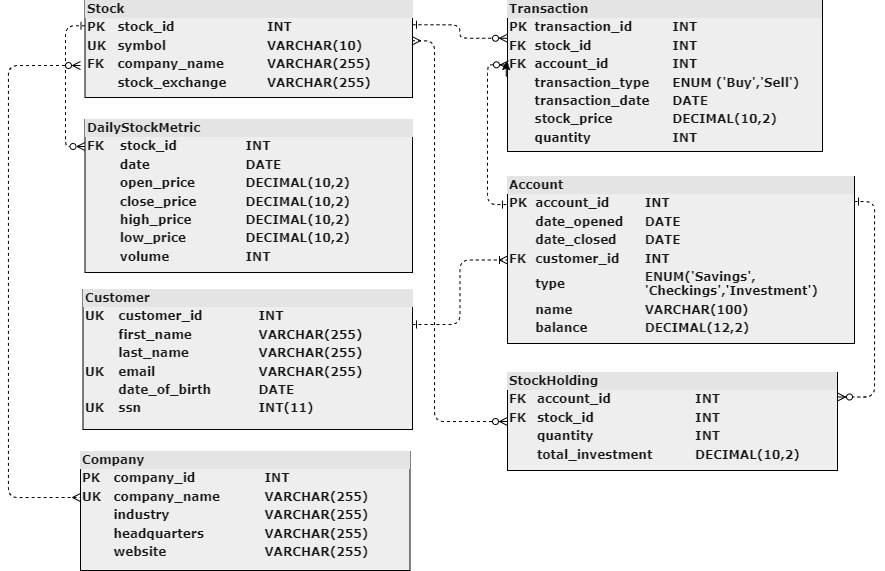

The diagram above was exported from draw.io. Its source (the exported page's mxGraphModel, read from the mxfile embedded in the PNG):
<mxGraphModel dx="1235" dy="614" grid="0" gridSize="10" guides="1" tooltips="1" connect="1" arrows="1" fold="1" page="1" pageScale="1" pageWidth="1100" pageHeight="850" background="#ffffff" math="0" shadow="0">
  <root>
    <mxCell id="0" />
    <mxCell id="1" parent="0" />
    <mxCell id="eRaPILvwjo-S6B9VkzPG-4" value="" style="edgeStyle=orthogonalEdgeStyle;rounded=0;sketch=1;hachureGap=4;jiggle=2;curveFitting=1;orthogonalLoop=1;jettySize=auto;html=1;strokeColor=#FFFFFF;fontFamily=Architects Daughter;fontSource=https%3A%2F%2Ffonts.googleapis.com%2Fcss%3Ffamily%3DArchitects%2BDaughter;fontSize=16;fontColor=#FFFFFF;" parent="1" source="2ed32ef02a7f4228-2" target="2ed32ef02a7f4228-11" edge="1">
      <mxGeometry relative="1" as="geometry" />
    </mxCell>
    <mxCell id="1llWTReT_lFx1nhVujT_-2" style="edgeStyle=orthogonalEdgeStyle;rounded=1;orthogonalLoop=1;jettySize=auto;html=1;exitX=0;exitY=0.25;exitDx=0;exitDy=0;entryX=0;entryY=0.25;entryDx=0;entryDy=0;labelBackgroundColor=none;endArrow=ERzeroToMany;fontSize=12;fontFamily=Verdana;align=left;strokeColor=#000000;hachureGap=4;fontSource=https%3A%2F%2Ffonts.googleapis.com%2Fcss%3Ffamily%3DArchitects%2BDaughter;dashed=1;startArrow=ERone;fontStyle=1;startFill=0;endFill=0;" parent="1" edge="1">
      <mxGeometry relative="1" as="geometry">
        <mxPoint x="210.5" y="61.25" as="sourcePoint" />
        <mxPoint x="210.5" y="182.0588235294117" as="targetPoint" />
        <Array as="points">
          <mxPoint x="191" y="61" />
          <mxPoint x="191" y="182" />
          <mxPoint x="211" y="182" />
        </Array>
      </mxGeometry>
    </mxCell>
    <mxCell id="1llWTReT_lFx1nhVujT_-4" style="edgeStyle=orthogonalEdgeStyle;rounded=1;orthogonalLoop=1;jettySize=auto;html=1;exitX=1;exitY=0.25;exitDx=0;exitDy=0;entryX=0;entryY=0.25;entryDx=0;entryDy=0;labelBackgroundColor=none;endArrow=ERzeroToMany;fontSize=12;fontFamily=Verdana;align=left;strokeColor=#000000;hachureGap=4;fontSource=https%3A%2F%2Ffonts.googleapis.com%2Fcss%3Ffamily%3DArchitects%2BDaughter;dashed=1;startArrow=ERone;fontStyle=1;startFill=0;endFill=0;" parent="1" source="2ed32ef02a7f4228-2" target="2ed32ef02a7f4228-11" edge="1">
      <mxGeometry relative="1" as="geometry" />
    </mxCell>
    <mxCell id="2ed32ef02a7f4228-2" value="&lt;div style=&quot;box-sizing: border-box ; width: 100% ; background: #e4e4e4 ; padding: 2px&quot;&gt;Stock&lt;/div&gt;&lt;table style=&quot;width: 100% ; font-size: 1em&quot; cellpadding=&quot;2&quot; cellspacing=&quot;0&quot;&gt;&lt;tbody&gt;&lt;tr&gt;&lt;td&gt;PK&lt;/td&gt;&lt;td&gt;stock_id&lt;/td&gt;&lt;td&gt;INT&lt;/td&gt;&lt;td&gt;&lt;br&gt;&lt;/td&gt;&lt;/tr&gt;&lt;tr&gt;&lt;td&gt;UK&lt;/td&gt;&lt;td&gt;symbol&lt;/td&gt;&lt;td&gt;VARCHAR(10)&lt;/td&gt;&lt;td&gt;&lt;br&gt;&lt;/td&gt;&lt;/tr&gt;&lt;tr&gt;&lt;td&gt;FK&lt;/td&gt;&lt;td&gt;company_name&lt;/td&gt;&lt;td&gt;VARCHAR(255)&lt;/td&gt;&lt;td&gt;&lt;br&gt;&lt;/td&gt;&lt;/tr&gt;&lt;tr&gt;&lt;td&gt;&lt;br&gt;&lt;/td&gt;&lt;td&gt;stock_exchange&lt;br&gt;&lt;/td&gt;&lt;td&gt;VARCHAR(255)&lt;/td&gt;&lt;td&gt;&lt;br&gt;&lt;/td&gt;&lt;/tr&gt;&lt;/tbody&gt;&lt;/table&gt;" style="verticalAlign=top;align=left;overflow=fill;html=1;rounded=0;shadow=0;comic=0;labelBackgroundColor=none;strokeWidth=1;fontFamily=Verdana;fontSize=12;fontStyle=1;fillColor=#EEEEEE;strokeColor=#000000;fontColor=#1A1A1A;" parent="1" vertex="1">
      <mxGeometry x="210.5" y="36" width="327.5" height="97" as="geometry" />
    </mxCell>
    <mxCell id="akZgPZ6wJySO4fvv9hl9-1" style="edgeStyle=orthogonalEdgeStyle;rounded=1;orthogonalLoop=1;jettySize=auto;html=1;exitX=1;exitY=0.15;exitDx=0;exitDy=0;entryX=1;entryY=0.25;entryDx=0;entryDy=0;exitPerimeter=0;dashed=1;hachureGap=4;strokeColor=#000000;align=left;verticalAlign=middle;fontFamily=Verdana;fontSource=https%3A%2F%2Ffonts.googleapis.com%2Fcss%3Ffamily%3DArchitects%2BDaughter;fontSize=12;fontColor=default;fontStyle=1;labelBackgroundColor=none;startArrow=ERone;startFill=0;endArrow=ERzeroToMany;endFill=0;" parent="1" source="2ed32ef02a7f4228-6" target="2ed32ef02a7f4228-9" edge="1">
      <mxGeometry relative="1" as="geometry" />
    </mxCell>
    <mxCell id="2ed32ef02a7f4228-6" value="&lt;div style=&quot;box-sizing: border-box ; width: 100% ; background: #e4e4e4 ; padding: 2px&quot;&gt;Account&lt;/div&gt;&lt;table style=&quot;width: 100% ; font-size: 1em&quot; cellpadding=&quot;2&quot; cellspacing=&quot;0&quot;&gt;&lt;tbody&gt;&lt;tr&gt;&lt;td&gt;PK&lt;/td&gt;&lt;td&gt;account_id&lt;/td&gt;&lt;td&gt;INT&lt;/td&gt;&lt;/tr&gt;&lt;tr&gt;&lt;td&gt;&lt;br&gt;&lt;/td&gt;&lt;td&gt;date_opened&lt;/td&gt;&lt;td&gt;DATE&lt;/td&gt;&lt;/tr&gt;&lt;tr&gt;&lt;td&gt;&lt;br&gt;&lt;/td&gt;&lt;td&gt;date_closed&lt;/td&gt;&lt;td&gt;DATE&lt;/td&gt;&lt;/tr&gt;&lt;tr&gt;&lt;td&gt;FK&lt;/td&gt;&lt;td&gt;customer_id&lt;br&gt;&lt;/td&gt;&lt;td&gt;INT&lt;/td&gt;&lt;/tr&gt;&lt;tr&gt;&lt;td&gt;&lt;br&gt;&lt;/td&gt;&lt;td&gt;type&lt;/td&gt;&lt;td&gt;ENUM('Savings',&lt;br&gt;'Checkings','Investment')&lt;br&gt;&lt;/td&gt;&lt;/tr&gt;&lt;tr&gt;&lt;td&gt;&lt;br&gt;&lt;/td&gt;&lt;td&gt;name&lt;/td&gt;&lt;td&gt;VARCHAR(100)&lt;/td&gt;&lt;/tr&gt;&lt;tr&gt;&lt;td&gt;&lt;br&gt;&lt;/td&gt;&lt;td&gt;balance&lt;/td&gt;&lt;td&gt;DECIMAL(12,2)&lt;/td&gt;&lt;/tr&gt;&lt;tr&gt;&lt;td&gt;&lt;br&gt;&lt;/td&gt;&lt;td&gt;&lt;br&gt;&lt;/td&gt;&lt;td&gt;&lt;br&gt;&lt;/td&gt;&lt;/tr&gt;&lt;/tbody&gt;&lt;/table&gt;" style="verticalAlign=top;align=left;overflow=fill;html=1;rounded=0;shadow=0;comic=0;labelBackgroundColor=none;strokeWidth=1;fontFamily=Verdana;fontSize=12;fontStyle=1;fillColor=#EEEEEE;strokeColor=#000000;fontColor=#1A1A1A;" parent="1" vertex="1">
      <mxGeometry x="633" y="212" width="347" height="167" as="geometry" />
    </mxCell>
    <mxCell id="1llWTReT_lFx1nhVujT_-5" style="edgeStyle=orthogonalEdgeStyle;rounded=1;orthogonalLoop=1;jettySize=auto;html=1;exitX=1;exitY=0.25;exitDx=0;exitDy=0;entryX=0;entryY=0.5;entryDx=0;entryDy=0;labelBackgroundColor=none;endArrow=ERoneToMany;fontSize=12;fontFamily=Verdana;align=left;strokeColor=#000000;hachureGap=4;fontSource=https%3A%2F%2Ffonts.googleapis.com%2Fcss%3Ffamily%3DArchitects%2BDaughter;dashed=1;startArrow=ERone;fontStyle=1;startFill=0;endFill=0;" parent="1" source="2ed32ef02a7f4228-7" target="2ed32ef02a7f4228-6" edge="1">
      <mxGeometry relative="1" as="geometry" />
    </mxCell>
    <mxCell id="2ed32ef02a7f4228-7" value="&lt;div style=&quot;box-sizing: border-box ; width: 100% ; background: #e4e4e4 ; padding: 2px&quot;&gt;Customer&lt;/div&gt;&lt;table style=&quot;width: 100% ; font-size: 1em&quot; cellpadding=&quot;2&quot; cellspacing=&quot;0&quot;&gt;&lt;tbody&gt;&lt;tr&gt;&lt;td&gt;UK&lt;/td&gt;&lt;td&gt;customer_id&lt;/td&gt;&lt;td&gt;INT&lt;/td&gt;&lt;/tr&gt;&lt;tr&gt;&lt;td&gt;&lt;br&gt;&lt;/td&gt;&lt;td&gt;first_name&lt;/td&gt;&lt;td&gt;VARCHAR(255)&lt;/td&gt;&lt;/tr&gt;&lt;tr&gt;&lt;td&gt;&lt;/td&gt;&lt;td&gt;last_name&lt;/td&gt;&lt;td&gt;VARCHAR(255)&lt;/td&gt;&lt;/tr&gt;&lt;tr&gt;&lt;td&gt;UK&lt;/td&gt;&lt;td&gt;email&lt;/td&gt;&lt;td&gt;VARCHAR(255)&lt;/td&gt;&lt;/tr&gt;&lt;tr&gt;&lt;td&gt;&lt;br&gt;&lt;/td&gt;&lt;td&gt;date_of_birth&lt;/td&gt;&lt;td&gt;DATE&lt;/td&gt;&lt;/tr&gt;&lt;tr&gt;&lt;td&gt;UK&lt;/td&gt;&lt;td&gt;ssn&lt;/td&gt;&lt;td&gt;INT(11)&lt;/td&gt;&lt;/tr&gt;&lt;tr&gt;&lt;td&gt;&lt;br&gt;&lt;/td&gt;&lt;td&gt;&lt;br&gt;&lt;/td&gt;&lt;td&gt;&lt;br&gt;&lt;/td&gt;&lt;/tr&gt;&lt;/tbody&gt;&lt;/table&gt;" style="verticalAlign=top;align=left;overflow=fill;html=1;rounded=0;shadow=0;comic=0;labelBackgroundColor=none;strokeWidth=1;fontFamily=Verdana;fontSize=12;fontStyle=1;fillColor=#EEEEEE;strokeColor=#000000;fontColor=#1A1A1A;" parent="1" vertex="1">
      <mxGeometry x="208.5" y="325" width="329.5" height="140" as="geometry" />
    </mxCell>
    <mxCell id="eRaPILvwjo-S6B9VkzPG-12" style="edgeStyle=orthogonalEdgeStyle;rounded=0;sketch=1;hachureGap=4;jiggle=2;curveFitting=1;orthogonalLoop=1;jettySize=auto;html=1;strokeColor=#FFFFFF;fontFamily=Architects Daughter;fontSource=https%3A%2F%2Ffonts.googleapis.com%2Fcss%3Ffamily%3DArchitects%2BDaughter;fontSize=16;fontColor=#FFFFFF;" parent="1" edge="1">
      <mxGeometry relative="1" as="geometry">
        <mxPoint x="622.3684210526317" y="466.5" as="targetPoint" />
        <mxPoint x="637" y="474" as="sourcePoint" />
      </mxGeometry>
    </mxCell>
    <mxCell id="2ed32ef02a7f4228-9" value="&lt;div style=&quot;box-sizing:border-box;width:100%;background:#e4e4e4;padding:2px;&quot;&gt;StockHolding&lt;/div&gt;&lt;table style=&quot;width:100%;font-size:1em;&quot; cellpadding=&quot;2&quot; cellspacing=&quot;0&quot;&gt;&lt;tbody&gt;&lt;tr&gt;&lt;td&gt;FK&lt;/td&gt;&lt;td&gt;account_id&lt;/td&gt;&lt;td&gt;INT&lt;/td&gt;&lt;/tr&gt;&lt;tr&gt;&lt;td&gt;FK&lt;/td&gt;&lt;td&gt;stock_id&lt;/td&gt;&lt;td&gt;INT&lt;/td&gt;&lt;/tr&gt;&lt;tr&gt;&lt;td&gt;&lt;br&gt;&lt;/td&gt;&lt;td&gt;quantity&lt;/td&gt;&lt;td&gt;INT&lt;/td&gt;&lt;/tr&gt;&lt;tr&gt;&lt;td&gt;&lt;br&gt;&lt;/td&gt;&lt;td&gt;total_investment&lt;/td&gt;&lt;td&gt;DECIMAL(10,2)&lt;/td&gt;&lt;/tr&gt;&lt;tr&gt;&lt;td&gt;&lt;br&gt;&lt;/td&gt;&lt;td&gt;&lt;br&gt;&lt;/td&gt;&lt;td&gt;&lt;br&gt;&lt;/td&gt;&lt;/tr&gt;&lt;/tbody&gt;&lt;/table&gt;" style="verticalAlign=top;align=left;overflow=fill;html=1;rounded=0;shadow=0;comic=0;labelBackgroundColor=none;strokeWidth=1;fontFamily=Verdana;fontSize=12;fontStyle=1;fillColor=#EEEEEE;strokeColor=#000000;fontColor=#1A1A1A;" parent="1" vertex="1">
      <mxGeometry x="633" y="408" width="330" height="98" as="geometry" />
    </mxCell>
    <mxCell id="2ed32ef02a7f4228-11" value="&lt;div style=&quot;box-sizing:border-box;width:100%;background:#e4e4e4;padding:2px;&quot;&gt;Transaction&lt;/div&gt;&lt;table style=&quot;width:100%;font-size:1em;&quot; cellpadding=&quot;2&quot; cellspacing=&quot;0&quot;&gt;&lt;tbody&gt;&lt;tr&gt;&lt;td&gt;PK&lt;/td&gt;&lt;td&gt;transaction_id&lt;/td&gt;&lt;td&gt;INT&lt;/td&gt;&lt;/tr&gt;&lt;tr&gt;&lt;td&gt;FK&lt;/td&gt;&lt;td&gt;stock_id&lt;/td&gt;&lt;td&gt;INT&lt;/td&gt;&lt;/tr&gt;&lt;tr&gt;&lt;td&gt;FK&lt;/td&gt;&lt;td&gt;account_id&lt;/td&gt;&lt;td&gt;INT&lt;/td&gt;&lt;/tr&gt;&lt;tr&gt;&lt;td&gt;&lt;br&gt;&lt;/td&gt;&lt;td&gt;transaction_type&lt;/td&gt;&lt;td&gt;ENUM ('Buy','Sell')&lt;/td&gt;&lt;/tr&gt;&lt;tr&gt;&lt;td&gt;&lt;br&gt;&lt;/td&gt;&lt;td&gt;transaction_date&lt;/td&gt;&lt;td&gt;DATE&lt;/td&gt;&lt;/tr&gt;&lt;tr&gt;&lt;td&gt;&lt;br&gt;&lt;/td&gt;&lt;td&gt;stock_price&lt;/td&gt;&lt;td&gt;DECIMAL(10,2)&lt;/td&gt;&lt;/tr&gt;&lt;tr&gt;&lt;td&gt;&lt;br&gt;&lt;/td&gt;&lt;td&gt;quantity&lt;/td&gt;&lt;td&gt;INT&lt;/td&gt;&lt;/tr&gt;&lt;tr&gt;&lt;td&gt;&lt;br&gt;&lt;/td&gt;&lt;td&gt;&lt;br&gt;&lt;/td&gt;&lt;td&gt;&lt;br&gt;&lt;/td&gt;&lt;/tr&gt;&lt;/tbody&gt;&lt;/table&gt;" style="verticalAlign=top;align=left;overflow=fill;html=1;rounded=0;shadow=0;comic=0;labelBackgroundColor=none;strokeWidth=1;fontFamily=Verdana;fontSize=12;fontStyle=1;fillColor=#EEEEEE;strokeColor=#000000;fontColor=#1A1A1A;" parent="1" vertex="1">
      <mxGeometry x="633" y="36" width="315" height="151" as="geometry" />
    </mxCell>
    <mxCell id="2ed32ef02a7f4228-8" value="&lt;div style=&quot;box-sizing: border-box ; width: 100% ; background: #e4e4e4 ; padding: 2px&quot;&gt;DailyStockMetric&lt;/div&gt;&lt;table style=&quot;width: 100% ; font-size: 1em&quot; cellpadding=&quot;2&quot; cellspacing=&quot;0&quot;&gt;&lt;tbody&gt;&lt;tr&gt;&lt;td&gt;FK&lt;/td&gt;&lt;td&gt;stock_id&lt;/td&gt;&lt;td&gt;INT&lt;/td&gt;&lt;/tr&gt;&lt;tr&gt;&lt;td&gt;&lt;/td&gt;&lt;td&gt;date&lt;/td&gt;&lt;td&gt;DATE&lt;/td&gt;&lt;/tr&gt;&lt;tr&gt;&lt;td&gt;&lt;br&gt;&lt;/td&gt;&lt;td&gt;open_price&lt;br&gt;&lt;/td&gt;&lt;td&gt;DECIMAL(10,2)&lt;/td&gt;&lt;/tr&gt;&lt;tr&gt;&lt;td&gt;&lt;br&gt;&lt;/td&gt;&lt;td&gt;close_price&lt;br&gt;&lt;/td&gt;&lt;td&gt;DECIMAL(10,2)&lt;/td&gt;&lt;/tr&gt;&lt;tr&gt;&lt;td&gt;&lt;br&gt;&lt;/td&gt;&lt;td&gt;high_price&lt;br&gt;&lt;/td&gt;&lt;td&gt;DECIMAL(10,2)&lt;/td&gt;&lt;/tr&gt;&lt;tr&gt;&lt;td&gt;&lt;br&gt;&lt;/td&gt;&lt;td&gt;low_price&lt;/td&gt;&lt;td&gt;DECIMAL(10,2)&lt;/td&gt;&lt;/tr&gt;&lt;tr&gt;&lt;td&gt;&lt;br&gt;&lt;/td&gt;&lt;td&gt;volume&lt;br&gt;&lt;/td&gt;&lt;td&gt;INT&lt;/td&gt;&lt;/tr&gt;&lt;/tbody&gt;&lt;/table&gt;" style="verticalAlign=top;align=left;overflow=fill;html=1;rounded=0;shadow=0;comic=0;labelBackgroundColor=none;strokeWidth=1;fontFamily=Verdana;fontSize=12;fontStyle=1;fillColor=#EEEEEE;strokeColor=#000000;fontColor=#1A1A1A;" parent="1" vertex="1">
      <mxGeometry x="210.5" y="155" width="327.5" height="153" as="geometry" />
    </mxCell>
    <mxCell id="eRaPILvwjo-S6B9VkzPG-16" style="edgeStyle=orthogonalEdgeStyle;rounded=0;orthogonalLoop=1;jettySize=auto;html=1;exitX=0;exitY=0.5;exitDx=0;exitDy=0;entryX=-0.004;entryY=0.404;entryDx=0;entryDy=0;entryPerimeter=0;" parent="1" source="2ed32ef02a7f4228-11" target="2ed32ef02a7f4228-11" edge="1">
      <mxGeometry relative="1" as="geometry" />
    </mxCell>
    <mxCell id="1llWTReT_lFx1nhVujT_-1" style="edgeStyle=orthogonalEdgeStyle;rounded=1;orthogonalLoop=1;jettySize=auto;html=1;exitX=0;exitY=0.5;exitDx=0;exitDy=0;entryX=1;entryY=0.415;entryDx=0;entryDy=0;entryPerimeter=0;labelBackgroundColor=none;endArrow=ERmany;fontSize=12;fontFamily=Verdana;align=left;strokeColor=#000000;hachureGap=4;fontSource=https%3A%2F%2Ffonts.googleapis.com%2Fcss%3Ffamily%3DArchitects%2BDaughter;dashed=1;startArrow=ERzeroToMany;fontStyle=1;endFill=0;startFill=0;" parent="1" source="2ed32ef02a7f4228-9" target="2ed32ef02a7f4228-2" edge="1">
      <mxGeometry relative="1" as="geometry">
        <Array as="points">
          <mxPoint x="560" y="457" />
          <mxPoint x="560" y="76" />
        </Array>
      </mxGeometry>
    </mxCell>
    <mxCell id="1llWTReT_lFx1nhVujT_-7" style="edgeStyle=orthogonalEdgeStyle;rounded=1;orthogonalLoop=1;jettySize=auto;html=1;exitX=-0.003;exitY=0.168;exitDx=0;exitDy=0;entryX=0.003;entryY=0.426;entryDx=0;entryDy=0;entryPerimeter=0;exitPerimeter=0;labelBackgroundColor=none;endArrow=ERzeroToMany;fontSize=12;fontFamily=Verdana;align=left;strokeColor=#000000;hachureGap=4;fontSource=https%3A%2F%2Ffonts.googleapis.com%2Fcss%3Ffamily%3DArchitects%2BDaughter;dashed=1;startArrow=ERone;fontStyle=1;endFill=0;startFill=0;" parent="1" source="2ed32ef02a7f4228-6" target="2ed32ef02a7f4228-11" edge="1">
      <mxGeometry relative="1" as="geometry" />
    </mxCell>
    <mxCell id="KzNv8DeRkEaNhFmdCDLn-2" style="edgeStyle=orthogonalEdgeStyle;rounded=1;orthogonalLoop=1;jettySize=auto;html=1;entryX=1;entryY=0.415;entryDx=0;entryDy=0;entryPerimeter=0;labelBackgroundColor=none;endArrow=ERmany;fontSize=12;fontFamily=Verdana;align=left;strokeColor=#000000;hachureGap=4;fontSource=https%3A%2F%2Ffonts.googleapis.com%2Fcss%3Ffamily%3DArchitects%2BDaughter;dashed=1;startArrow=ERzeroToMany;fontStyle=1;endFill=0;startFill=0;" edge="1" parent="1">
      <mxGeometry relative="1" as="geometry">
        <Array as="points">
          <mxPoint x="134" y="101" />
          <mxPoint x="134" y="533" />
        </Array>
        <mxPoint x="206" y="101" as="sourcePoint" />
        <mxPoint x="206" y="533" as="targetPoint" />
      </mxGeometry>
    </mxCell>
    <mxCell id="KzNv8DeRkEaNhFmdCDLn-5" value="&lt;div style=&quot;box-sizing: border-box ; width: 100% ; background: #e4e4e4 ; padding: 2px&quot;&gt;Company&lt;/div&gt;&lt;table style=&quot;width: 100% ; font-size: 1em&quot; cellpadding=&quot;2&quot; cellspacing=&quot;0&quot;&gt;&lt;tbody&gt;&lt;tr&gt;&lt;td&gt;PK&lt;/td&gt;&lt;td&gt;company_id&lt;/td&gt;&lt;td&gt;INT&lt;/td&gt;&lt;/tr&gt;&lt;tr&gt;&lt;td&gt;UK&lt;/td&gt;&lt;td&gt;company_name&lt;/td&gt;&lt;td&gt;VARCHAR(255)&lt;/td&gt;&lt;/tr&gt;&lt;tr&gt;&lt;td&gt;&lt;/td&gt;&lt;td&gt;industry&lt;/td&gt;&lt;td&gt;VARCHAR(255)&lt;/td&gt;&lt;/tr&gt;&lt;tr&gt;&lt;td&gt;&lt;br&gt;&lt;/td&gt;&lt;td&gt;headquarters&lt;/td&gt;&lt;td&gt;VARCHAR(255)&lt;/td&gt;&lt;/tr&gt;&lt;tr&gt;&lt;td&gt;&lt;br&gt;&lt;/td&gt;&lt;td&gt;website&lt;/td&gt;&lt;td&gt;VARCHAR(255)&lt;/td&gt;&lt;/tr&gt;&lt;tr&gt;&lt;td&gt;&lt;br&gt;&lt;/td&gt;&lt;td&gt;&lt;/td&gt;&lt;td&gt;&lt;br&gt;&lt;/td&gt;&lt;/tr&gt;&lt;tr&gt;&lt;td&gt;&lt;br&gt;&lt;/td&gt;&lt;td&gt;&lt;br&gt;&lt;/td&gt;&lt;td&gt;&lt;br&gt;&lt;/td&gt;&lt;/tr&gt;&lt;/tbody&gt;&lt;/table&gt;" style="verticalAlign=top;align=left;overflow=fill;html=1;rounded=0;shadow=0;comic=0;labelBackgroundColor=none;strokeWidth=1;fontFamily=Verdana;fontSize=12;fontStyle=1;fillColor=#EEEEEE;strokeColor=#000000;fontColor=#1A1A1A;" vertex="1" parent="1">
      <mxGeometry x="206" y="487" width="329.5" height="119" as="geometry" />
    </mxCell>
  </root>
</mxGraphModel>